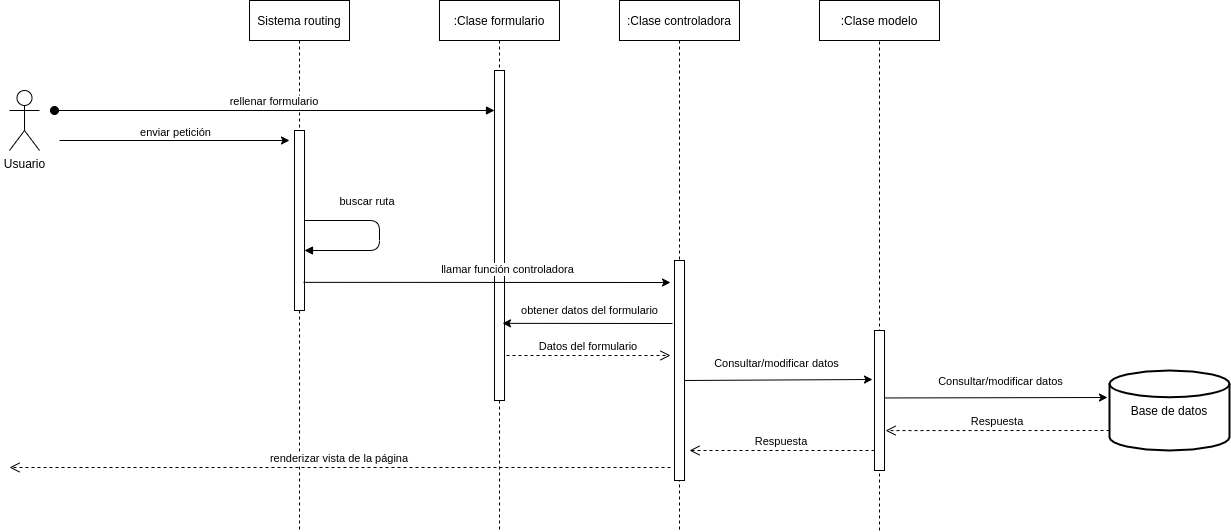

The diagram above was exported from draw.io. Its source (the exported page's mxGraphModel, read from the mxfile embedded in the PNG):
<mxGraphModel dx="1590" dy="778" grid="1" gridSize="10" guides="1" tooltips="1" connect="1" arrows="1" fold="1" page="1" pageScale="1" pageWidth="850" pageHeight="1100" math="0" shadow="0">
  <root>
    <mxCell id="0" />
    <mxCell id="1" parent="0" />
    <mxCell id="Tc5riI0BX9nD8OnIfgdr-18" value=":Clase formulario" style="shape=umlLifeline;perimeter=lifelinePerimeter;container=1;collapsible=0;recursiveResize=0;rounded=0;shadow=0;strokeWidth=1;" vertex="1" parent="1">
      <mxGeometry x="470" y="50" width="120" height="530" as="geometry" />
    </mxCell>
    <mxCell id="3nuBFxr9cyL0pnOWT2aG-1" value="Sistema routing" style="shape=umlLifeline;perimeter=lifelinePerimeter;container=1;collapsible=0;recursiveResize=0;rounded=0;shadow=0;strokeWidth=1;" parent="1" vertex="1">
      <mxGeometry x="280" y="50" width="100" height="530" as="geometry" />
    </mxCell>
    <mxCell id="3nuBFxr9cyL0pnOWT2aG-5" value=":Clase controladora" style="shape=umlLifeline;perimeter=lifelinePerimeter;container=1;collapsible=0;recursiveResize=0;rounded=0;shadow=0;strokeWidth=1;" parent="1" vertex="1">
      <mxGeometry x="650" y="50" width="120" height="530" as="geometry" />
    </mxCell>
    <mxCell id="Tc5riI0BX9nD8OnIfgdr-1" value="Usuario" style="shape=umlActor;verticalLabelPosition=bottom;verticalAlign=top;html=1;outlineConnect=0;" vertex="1" parent="1">
      <mxGeometry x="40" y="140" width="30" height="60" as="geometry" />
    </mxCell>
    <mxCell id="Tc5riI0BX9nD8OnIfgdr-5" value=":Clase modelo" style="rounded=0;whiteSpace=wrap;html=1;" vertex="1" parent="1">
      <mxGeometry x="850" y="50" width="120" height="40" as="geometry" />
    </mxCell>
    <mxCell id="Tc5riI0BX9nD8OnIfgdr-6" value="" style="endArrow=none;dashed=1;html=1;entryX=0.5;entryY=1;entryDx=0;entryDy=0;" edge="1" parent="1" target="Tc5riI0BX9nD8OnIfgdr-5">
      <mxGeometry width="50" height="50" relative="1" as="geometry">
        <mxPoint x="910" y="580" as="sourcePoint" />
        <mxPoint x="890" y="350" as="targetPoint" />
      </mxGeometry>
    </mxCell>
    <mxCell id="Tc5riI0BX9nD8OnIfgdr-9" value="Base de datos" style="strokeWidth=2;html=1;shape=mxgraph.flowchart.database;whiteSpace=wrap;" vertex="1" parent="1">
      <mxGeometry x="1140" y="420" width="120" height="80" as="geometry" />
    </mxCell>
    <mxCell id="Tc5riI0BX9nD8OnIfgdr-19" value="" style="points=[];perimeter=orthogonalPerimeter;rounded=0;shadow=0;strokeWidth=1;" vertex="1" parent="1">
      <mxGeometry x="525" y="120" width="10" height="330" as="geometry" />
    </mxCell>
    <mxCell id="Tc5riI0BX9nD8OnIfgdr-22" value="" style="points=[];perimeter=orthogonalPerimeter;rounded=0;shadow=0;strokeWidth=1;" vertex="1" parent="1">
      <mxGeometry x="325" y="180" width="10" height="180" as="geometry" />
    </mxCell>
    <mxCell id="Tc5riI0BX9nD8OnIfgdr-21" value="rellenar formulario" style="verticalAlign=bottom;startArrow=oval;endArrow=block;startSize=8;shadow=0;strokeWidth=1;" edge="1" parent="1">
      <mxGeometry relative="1" as="geometry">
        <mxPoint x="85" y="160" as="sourcePoint" />
        <mxPoint x="525" y="160" as="targetPoint" />
      </mxGeometry>
    </mxCell>
    <mxCell id="Tc5riI0BX9nD8OnIfgdr-25" value="" style="endArrow=classic;html=1;" edge="1" parent="1">
      <mxGeometry width="50" height="50" relative="1" as="geometry">
        <mxPoint x="90" y="190" as="sourcePoint" />
        <mxPoint x="320" y="190" as="targetPoint" />
        <Array as="points" />
      </mxGeometry>
    </mxCell>
    <mxCell id="Tc5riI0BX9nD8OnIfgdr-27" value="enviar petición" style="edgeLabel;html=1;align=center;verticalAlign=middle;resizable=0;points=[];" vertex="1" connectable="0" parent="Tc5riI0BX9nD8OnIfgdr-25">
      <mxGeometry x="-0.3439" relative="1" as="geometry">
        <mxPoint x="40" y="-9" as="offset" />
      </mxGeometry>
    </mxCell>
    <mxCell id="Tc5riI0BX9nD8OnIfgdr-29" value="" style="points=[];perimeter=orthogonalPerimeter;rounded=0;shadow=0;strokeWidth=1;" vertex="1" parent="1">
      <mxGeometry x="705" y="310" width="10" height="220" as="geometry" />
    </mxCell>
    <mxCell id="Tc5riI0BX9nD8OnIfgdr-30" value="buscar ruta" style="verticalAlign=bottom;endArrow=block;shadow=0;strokeWidth=1;" edge="1" parent="1">
      <mxGeometry x="-0.2992" y="10" relative="1" as="geometry">
        <mxPoint x="335" y="270" as="sourcePoint" />
        <mxPoint x="335" y="300" as="targetPoint" />
        <Array as="points">
          <mxPoint x="410" y="270" />
          <mxPoint x="410" y="300" />
        </Array>
        <mxPoint as="offset" />
      </mxGeometry>
    </mxCell>
    <mxCell id="Tc5riI0BX9nD8OnIfgdr-31" value="" style="endArrow=classic;html=1;exitX=0.54;exitY=0.849;exitDx=0;exitDy=0;exitPerimeter=0;" edge="1" parent="1">
      <mxGeometry width="50" height="50" relative="1" as="geometry">
        <mxPoint x="334" y="331.8499999999999" as="sourcePoint" />
        <mxPoint x="701" y="332" as="targetPoint" />
      </mxGeometry>
    </mxCell>
    <mxCell id="Tc5riI0BX9nD8OnIfgdr-32" value="llamar función controladora" style="edgeLabel;html=1;align=center;verticalAlign=middle;resizable=0;points=[];" vertex="1" connectable="0" parent="Tc5riI0BX9nD8OnIfgdr-31">
      <mxGeometry x="0.3884" relative="1" as="geometry">
        <mxPoint x="-51" y="-13" as="offset" />
      </mxGeometry>
    </mxCell>
    <mxCell id="Tc5riI0BX9nD8OnIfgdr-33" value="" style="endArrow=classic;html=1;entryX=0.525;entryY=0.835;entryDx=0;entryDy=0;entryPerimeter=0;" edge="1" parent="1">
      <mxGeometry width="50" height="50" relative="1" as="geometry">
        <mxPoint x="703" y="373" as="sourcePoint" />
        <mxPoint x="533" y="372.8499999999999" as="targetPoint" />
      </mxGeometry>
    </mxCell>
    <mxCell id="Tc5riI0BX9nD8OnIfgdr-34" value="obtener datos del formulario" style="edgeLabel;html=1;align=center;verticalAlign=middle;resizable=0;points=[];" vertex="1" connectable="0" parent="Tc5riI0BX9nD8OnIfgdr-33">
      <mxGeometry x="0.26" y="-3" relative="1" as="geometry">
        <mxPoint x="23" y="-10" as="offset" />
      </mxGeometry>
    </mxCell>
    <mxCell id="Tc5riI0BX9nD8OnIfgdr-35" value="Datos del formulario" style="verticalAlign=bottom;endArrow=open;dashed=1;endSize=8;shadow=0;strokeWidth=1;" edge="1" parent="1">
      <mxGeometry relative="1" as="geometry">
        <mxPoint x="701" y="405" as="targetPoint" />
        <mxPoint x="537" y="405" as="sourcePoint" />
      </mxGeometry>
    </mxCell>
    <mxCell id="Tc5riI0BX9nD8OnIfgdr-36" value="" style="endArrow=classic;html=1;exitX=1.2;exitY=0.7;exitDx=0;exitDy=0;exitPerimeter=0;entryX=0;entryY=0.343;entryDx=0;entryDy=0;entryPerimeter=0;" edge="1" parent="1">
      <mxGeometry width="50" height="50" relative="1" as="geometry">
        <mxPoint x="715" y="429.98" as="sourcePoint" />
        <mxPoint x="903" y="429" as="targetPoint" />
      </mxGeometry>
    </mxCell>
    <mxCell id="Tc5riI0BX9nD8OnIfgdr-37" value="Consultar/modificar datos" style="edgeLabel;html=1;align=center;verticalAlign=middle;resizable=0;points=[];" vertex="1" connectable="0" parent="Tc5riI0BX9nD8OnIfgdr-36">
      <mxGeometry x="-0.3129" y="-3" relative="1" as="geometry">
        <mxPoint x="26" y="-20" as="offset" />
      </mxGeometry>
    </mxCell>
    <mxCell id="Tc5riI0BX9nD8OnIfgdr-38" value="" style="points=[];perimeter=orthogonalPerimeter;rounded=0;shadow=0;strokeWidth=1;" vertex="1" parent="1">
      <mxGeometry x="905" y="380" width="10" height="140" as="geometry" />
    </mxCell>
    <mxCell id="Tc5riI0BX9nD8OnIfgdr-40" value="" style="endArrow=classic;html=1;exitX=1;exitY=0.452;exitDx=0;exitDy=0;exitPerimeter=0;" edge="1" parent="1">
      <mxGeometry width="50" height="50" relative="1" as="geometry">
        <mxPoint x="915" y="447.46000000000004" as="sourcePoint" />
        <mxPoint x="1138" y="447" as="targetPoint" />
      </mxGeometry>
    </mxCell>
    <mxCell id="Tc5riI0BX9nD8OnIfgdr-41" value="Consultar/modificar datos" style="edgeLabel;html=1;align=center;verticalAlign=middle;resizable=0;points=[];" vertex="1" connectable="0" parent="Tc5riI0BX9nD8OnIfgdr-40">
      <mxGeometry x="-0.2551" y="-4" relative="1" as="geometry">
        <mxPoint x="32" y="-21" as="offset" />
      </mxGeometry>
    </mxCell>
    <mxCell id="Tc5riI0BX9nD8OnIfgdr-42" value="Respuesta" style="verticalAlign=bottom;endArrow=open;dashed=1;endSize=8;exitX=-0.017;exitY=0.7;shadow=0;strokeWidth=1;exitDx=0;exitDy=0;exitPerimeter=0;entryX=0.9;entryY=0.648;entryDx=0;entryDy=0;entryPerimeter=0;" edge="1" parent="1">
      <mxGeometry relative="1" as="geometry">
        <mxPoint x="916.04" y="480.0799999999999" as="targetPoint" />
        <mxPoint x="1140" y="480" as="sourcePoint" />
      </mxGeometry>
    </mxCell>
    <mxCell id="Tc5riI0BX9nD8OnIfgdr-43" value="Respuesta" style="verticalAlign=bottom;endArrow=open;dashed=1;endSize=8;exitX=-0.017;exitY=0.7;shadow=0;strokeWidth=1;exitDx=0;exitDy=0;exitPerimeter=0;" edge="1" parent="1">
      <mxGeometry relative="1" as="geometry">
        <mxPoint x="720" y="500" as="targetPoint" />
        <mxPoint x="905" y="500" as="sourcePoint" />
      </mxGeometry>
    </mxCell>
    <mxCell id="Tc5riI0BX9nD8OnIfgdr-44" value="renderizar vista de la página" style="verticalAlign=bottom;endArrow=open;dashed=1;endSize=8;exitX=-0.4;exitY=0.941;shadow=0;strokeWidth=1;exitDx=0;exitDy=0;exitPerimeter=0;" edge="1" parent="1" source="Tc5riI0BX9nD8OnIfgdr-29">
      <mxGeometry relative="1" as="geometry">
        <mxPoint x="40" y="517" as="targetPoint" />
        <mxPoint x="675" y="509.9999999999998" as="sourcePoint" />
      </mxGeometry>
    </mxCell>
  </root>
</mxGraphModel>